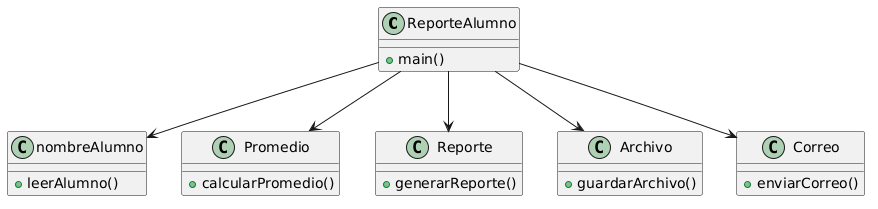

The diagram above was rendered by PlantUML. Its source (embedded in the PNG):
@startuml
class ReporteAlumno {
    +main()
}

class nombreAlumno {
    +leerAlumno()
}

class Promedio {
    +calcularPromedio()
}

class Reporte {
    +generarReporte()
}

class Archivo {
    +guardarArchivo()
}

class Correo {
    +enviarCorreo()
}

ReporteAlumno --> nombreAlumno
ReporteAlumno --> Promedio
ReporteAlumno --> Reporte
ReporteAlumno --> Archivo
ReporteAlumno --> Correo
@enduml